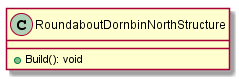

The diagram above was rendered by PlantUML. Its source (embedded in the PNG):
@startuml

    class RoundaboutDornbinNorthStructure [[../../../../../at/fhv/itm3/s2/roundabout/dornbirnnorth/RoundaboutDornbinNorthStructure.html]] {
        +Build(): void
    }

@enduml